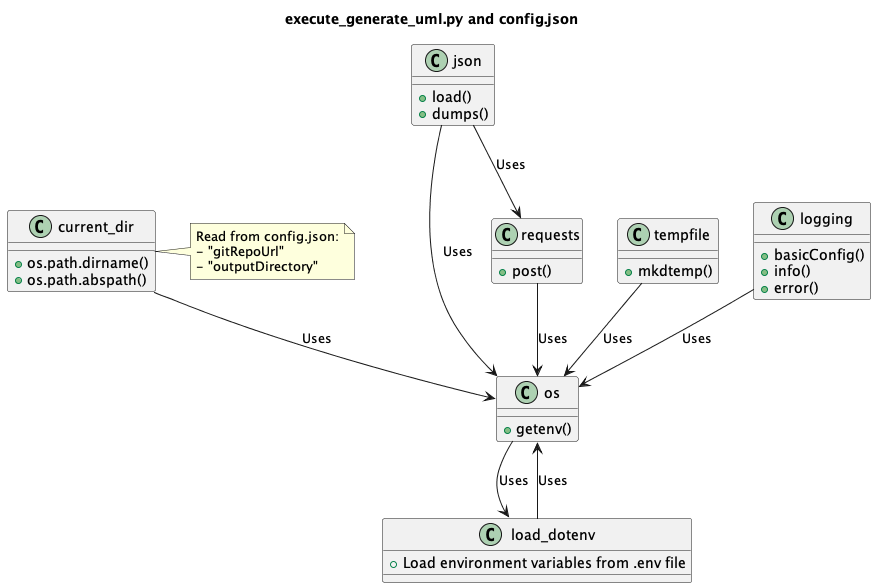

The diagram above was rendered by PlantUML. Its source (embedded in the PNG):
@startuml
title execute_generate_uml.py and config.json

class os {
    + getenv()
}

class requests {
    + post()
}

class tempfile {
    + mkdtemp()
}

class logging {
    + basicConfig()
    + info()
    + error()
}

class load_dotenv {
    + Load environment variables from .env file
}

class json {
    + load()
    + dumps()
}

class current_dir {
    + os.path.dirname()
    + os.path.abspath()
}

os --> load_dotenv : Uses
current_dir --> os : Uses
tempfile --> os : Uses
requests --> os : Uses
json --> os : Uses
json --> requests : Uses
logging --> os : Uses
load_dotenv --> os : Uses

note right of current_dir
  Read from config.json:
  - "gitRepoUrl"
  - "outputDirectory"
end note

@enduml